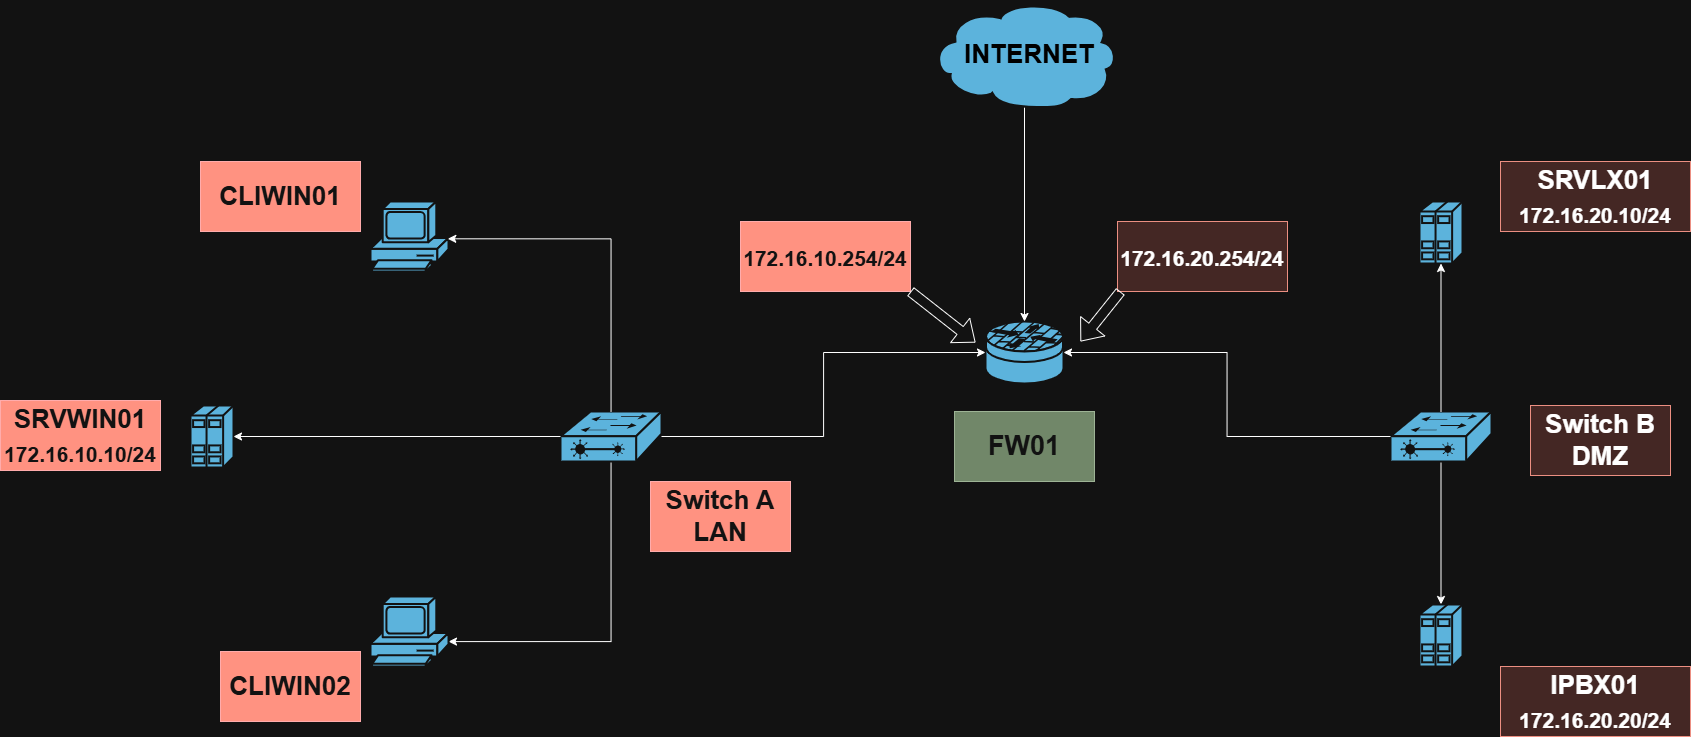

The diagram above was exported from draw.io. Its source (the exported page's mxGraphModel, read from the mxfile embedded in the PNG):
<mxGraphModel dx="2722" dy="2189" grid="1" gridSize="10" guides="1" tooltips="1" connect="1" arrows="1" fold="1" page="1" pageScale="1" pageWidth="827" pageHeight="1169" background="none" math="0" shadow="0">
  <root>
    <mxCell id="0" />
    <mxCell id="1" parent="0" />
    <mxCell id="J8yz1iWSdabjjlqVKgHK-2257" parent="1" style="strokeColor=#ffffff;sketch=0;html=1;pointerEvents=1;dashed=0;fillColor=#036897;strokeWidth=2;verticalLabelPosition=bottom;verticalAlign=top;align=center;outlineConnect=0;shape=mxgraph.cisco.security.router_firewall;" value="" vertex="1">
      <mxGeometry height="62" width="78" x="375" y="240" as="geometry" />
    </mxCell>
    <mxCell id="J8yz1iWSdabjjlqVKgHK-2259" edge="1" parent="1" source="J8yz1iWSdabjjlqVKgHK-2258" style="edgeStyle=orthogonalEdgeStyle;rounded=0;orthogonalLoop=1;jettySize=auto;html=1;" target="J8yz1iWSdabjjlqVKgHK-2257" value="">
      <mxGeometry relative="1" as="geometry" />
    </mxCell>
    <mxCell id="J8yz1iWSdabjjlqVKgHK-2258" parent="1" style="strokeColor=#ffffff;sketch=0;html=1;pointerEvents=1;dashed=0;fillColor=#036897;strokeWidth=2;verticalLabelPosition=bottom;verticalAlign=top;align=center;outlineConnect=0;shape=mxgraph.cisco.storage.cloud;" value="" vertex="1">
      <mxGeometry height="106" width="186" x="321" y="-80" as="geometry" />
    </mxCell>
    <mxCell id="J8yz1iWSdabjjlqVKgHK-2273" edge="1" parent="1" source="J8yz1iWSdabjjlqVKgHK-2260" style="edgeStyle=orthogonalEdgeStyle;rounded=0;orthogonalLoop=1;jettySize=auto;html=1;" target="J8yz1iWSdabjjlqVKgHK-2272">
      <mxGeometry relative="1" as="geometry">
        <Array as="points">
          <mxPoint x="1" y="560" />
        </Array>
      </mxGeometry>
    </mxCell>
    <mxCell id="J8yz1iWSdabjjlqVKgHK-2260" parent="1" style="strokeColor=#ffffff;sketch=0;html=1;pointerEvents=1;dashed=0;fillColor=#036897;strokeWidth=2;verticalLabelPosition=bottom;verticalAlign=top;align=center;outlineConnect=0;shape=mxgraph.cisco.switches.layer_2_remote_switch;" value="" vertex="1">
      <mxGeometry height="50" width="101" x="-50" y="330" as="geometry" />
    </mxCell>
    <mxCell id="J8yz1iWSdabjjlqVKgHK-2281" edge="1" parent="1" source="J8yz1iWSdabjjlqVKgHK-2261" style="edgeStyle=orthogonalEdgeStyle;rounded=0;orthogonalLoop=1;jettySize=auto;html=1;exitX=0.5;exitY=1;exitDx=0;exitDy=0;exitPerimeter=0;" target="J8yz1iWSdabjjlqVKgHK-2278">
      <mxGeometry relative="1" as="geometry" />
    </mxCell>
    <mxCell id="J8yz1iWSdabjjlqVKgHK-2261" parent="1" style="strokeColor=#ffffff;sketch=0;html=1;pointerEvents=1;dashed=0;fillColor=#036897;strokeWidth=2;verticalLabelPosition=bottom;verticalAlign=top;align=center;outlineConnect=0;shape=mxgraph.cisco.switches.layer_2_remote_switch;" value="" vertex="1">
      <mxGeometry height="50" width="101" x="780" y="330" as="geometry" />
    </mxCell>
    <mxCell id="J8yz1iWSdabjjlqVKgHK-2263" edge="1" parent="1" source="J8yz1iWSdabjjlqVKgHK-2260" style="edgeStyle=orthogonalEdgeStyle;rounded=0;orthogonalLoop=1;jettySize=auto;html=1;entryX=0;entryY=0.5;entryDx=0;entryDy=0;entryPerimeter=0;" target="J8yz1iWSdabjjlqVKgHK-2257">
      <mxGeometry relative="1" as="geometry">
        <Array as="points">
          <mxPoint x="213" y="355" />
          <mxPoint x="213" y="271" />
        </Array>
      </mxGeometry>
    </mxCell>
    <mxCell id="J8yz1iWSdabjjlqVKgHK-2264" edge="1" parent="1" source="J8yz1iWSdabjjlqVKgHK-2261" style="edgeStyle=orthogonalEdgeStyle;rounded=0;orthogonalLoop=1;jettySize=auto;html=1;entryX=1;entryY=0.5;entryDx=0;entryDy=0;entryPerimeter=0;" target="J8yz1iWSdabjjlqVKgHK-2257">
      <mxGeometry relative="1" as="geometry" />
    </mxCell>
    <mxCell id="J8yz1iWSdabjjlqVKgHK-2268" parent="1" style="sketch=0;html=1;pointerEvents=1;dashed=0;fillColor=#036897;strokeColor=#ffffff;strokeWidth=2;verticalLabelPosition=bottom;verticalAlign=top;align=center;outlineConnect=0;shape=mxgraph.cisco.computers_and_peripherals.pc;" value="" vertex="1">
      <mxGeometry height="70" width="78" x="-240" y="120" as="geometry" />
    </mxCell>
    <mxCell id="J8yz1iWSdabjjlqVKgHK-2272" parent="1" style="sketch=0;html=1;pointerEvents=1;dashed=0;fillColor=#036897;strokeColor=#ffffff;strokeWidth=2;verticalLabelPosition=bottom;verticalAlign=top;align=center;outlineConnect=0;shape=mxgraph.cisco.computers_and_peripherals.pc;" value="" vertex="1">
      <mxGeometry height="70" width="78" x="-240" y="515" as="geometry" />
    </mxCell>
    <mxCell id="J8yz1iWSdabjjlqVKgHK-2274" parent="1" style="strokeColor=#ffffff;sketch=0;html=1;pointerEvents=1;dashed=0;fillColor=#036897;strokeWidth=2;verticalLabelPosition=bottom;verticalAlign=top;align=center;outlineConnect=0;shape=mxgraph.cisco.servers.standard_host;" value="" vertex="1">
      <mxGeometry height="62" width="43" x="-420" y="324" as="geometry" />
    </mxCell>
    <mxCell id="J8yz1iWSdabjjlqVKgHK-2275" edge="1" parent="1" source="J8yz1iWSdabjjlqVKgHK-2260" style="edgeStyle=orthogonalEdgeStyle;rounded=0;orthogonalLoop=1;jettySize=auto;html=1;entryX=0.991;entryY=0.533;entryDx=0;entryDy=0;entryPerimeter=0;" target="J8yz1iWSdabjjlqVKgHK-2268">
      <mxGeometry relative="1" as="geometry">
        <Array as="points">
          <mxPoint x="1" y="157" />
        </Array>
      </mxGeometry>
    </mxCell>
    <mxCell id="J8yz1iWSdabjjlqVKgHK-2276" edge="1" parent="1" source="J8yz1iWSdabjjlqVKgHK-2260" style="edgeStyle=orthogonalEdgeStyle;rounded=0;orthogonalLoop=1;jettySize=auto;html=1;entryX=1;entryY=0.5;entryDx=0;entryDy=0;entryPerimeter=0;" target="J8yz1iWSdabjjlqVKgHK-2274">
      <mxGeometry relative="1" as="geometry" />
    </mxCell>
    <mxCell id="J8yz1iWSdabjjlqVKgHK-2277" parent="1" style="strokeColor=#ffffff;sketch=0;html=1;pointerEvents=1;dashed=0;fillColor=#036897;strokeWidth=2;verticalLabelPosition=bottom;verticalAlign=top;align=center;outlineConnect=0;shape=mxgraph.cisco.servers.standard_host;" value="" vertex="1">
      <mxGeometry height="62" width="43" x="809" y="120" as="geometry" />
    </mxCell>
    <mxCell id="J8yz1iWSdabjjlqVKgHK-2278" parent="1" style="strokeColor=#ffffff;sketch=0;html=1;pointerEvents=1;dashed=0;fillColor=#036897;strokeWidth=2;verticalLabelPosition=bottom;verticalAlign=top;align=center;outlineConnect=0;shape=mxgraph.cisco.servers.standard_host;" value="" vertex="1">
      <mxGeometry height="62" width="43" x="809" y="523" as="geometry" />
    </mxCell>
    <mxCell id="J8yz1iWSdabjjlqVKgHK-2280" edge="1" parent="1" source="J8yz1iWSdabjjlqVKgHK-2261" style="edgeStyle=orthogonalEdgeStyle;rounded=0;orthogonalLoop=1;jettySize=auto;html=1;entryX=0.5;entryY=1;entryDx=0;entryDy=0;entryPerimeter=0;" target="J8yz1iWSdabjjlqVKgHK-2277">
      <mxGeometry relative="1" as="geometry" />
    </mxCell>
    <mxCell id="J8yz1iWSdabjjlqVKgHK-2283" parent="1" style="text;html=1;whiteSpace=wrap;strokeColor=#B20000;fillColor=#e51400;align=center;verticalAlign=middle;rounded=0;fontSize=26;fontStyle=1;fontColor=#ffffff;" value="CLIWIN01" vertex="1">
      <mxGeometry height="70" width="160" x="-410" y="80" as="geometry" />
    </mxCell>
    <mxCell id="J8yz1iWSdabjjlqVKgHK-2284" parent="1" style="text;html=1;whiteSpace=wrap;strokeColor=#B20000;fillColor=#e51400;align=center;verticalAlign=middle;rounded=0;fontSize=26;fontColor=#ffffff;fontStyle=1" value="CLIWIN02" vertex="1">
      <mxGeometry height="70" width="140" x="-390" y="570" as="geometry" />
    </mxCell>
    <mxCell id="J8yz1iWSdabjjlqVKgHK-2285" parent="1" style="text;html=1;whiteSpace=wrap;strokeColor=#B20000;fillColor=#e51400;align=center;verticalAlign=middle;rounded=0;fontSize=28;fontStyle=1;fontColor=#ffffff;" value="&lt;font style=&quot;font-size: 26px;&quot;&gt;SRVWIN01&lt;/font&gt;&lt;div&gt;&lt;font style=&quot;font-size: 21px;&quot;&gt;172.16.10.10/24&lt;/font&gt;&lt;/div&gt;" vertex="1">
      <mxGeometry height="70" width="160" x="-610" y="319" as="geometry" />
    </mxCell>
    <mxCell id="J8yz1iWSdabjjlqVKgHK-2286" parent="1" style="text;html=1;whiteSpace=wrap;strokeColor=#3A5431;fillColor=#6d8764;align=center;verticalAlign=middle;rounded=0;fontSize=27;fontStyle=1;fontColor=#ffffff;" value="FW01" vertex="1">
      <mxGeometry height="70" width="140" x="344" y="330" as="geometry" />
    </mxCell>
    <mxCell id="J8yz1iWSdabjjlqVKgHK-2287" parent="1" style="text;html=1;whiteSpace=wrap;strokeColor=#ae4132;fillColor=#fad9d5;align=center;verticalAlign=middle;rounded=0;fontSize=28;fontStyle=1;" value="&lt;font style=&quot;font-size: 26px;&quot;&gt;SRVLX01&lt;/font&gt;&lt;div&gt;&lt;font style=&quot;font-size: 21px;&quot;&gt;172.16.20.10/24&lt;/font&gt;&lt;/div&gt;" vertex="1">
      <mxGeometry height="70" width="190" x="890" y="80" as="geometry" />
    </mxCell>
    <mxCell id="J8yz1iWSdabjjlqVKgHK-2290" parent="1" style="text;html=1;whiteSpace=wrap;strokeColor=#B20000;fillColor=#e51400;align=center;verticalAlign=middle;rounded=0;fontSize=26;fontStyle=1;fontColor=#ffffff;" value="Switch A LAN" vertex="1">
      <mxGeometry height="70" width="140" x="40" y="400" as="geometry" />
    </mxCell>
    <mxCell id="J8yz1iWSdabjjlqVKgHK-2291" parent="1" style="text;html=1;whiteSpace=wrap;strokeColor=#B20000;fillColor=#e51400;align=center;verticalAlign=middle;rounded=0;fontSize=28;fontStyle=1;fontColor=#ffffff;" value="&lt;font style=&quot;font-size: 21px;&quot;&gt;172.16.10.254/24&lt;/font&gt;" vertex="1">
      <mxGeometry height="70" width="170" x="130" y="140" as="geometry" />
    </mxCell>
    <mxCell id="J8yz1iWSdabjjlqVKgHK-2292" parent="1" style="text;html=1;whiteSpace=wrap;strokeColor=#ae4132;fillColor=#fad9d5;align=center;verticalAlign=middle;rounded=0;fontSize=28;fontStyle=1;" value="&lt;font style=&quot;font-size: 21px;&quot;&gt;172.16.20.254/24&lt;/font&gt;" vertex="1">
      <mxGeometry height="70" width="170" x="507" y="140" as="geometry" />
    </mxCell>
    <mxCell id="J8yz1iWSdabjjlqVKgHK-2293" parent="1" style="text;html=1;whiteSpace=wrap;strokeColor=#ae4132;fillColor=#fad9d5;align=center;verticalAlign=middle;rounded=0;fontSize=26;fontStyle=1;" value="Switch B DMZ" vertex="1">
      <mxGeometry height="70" width="140" x="920" y="324" as="geometry" />
    </mxCell>
    <mxCell id="J8yz1iWSdabjjlqVKgHK-2294" parent="1" style="text;html=1;whiteSpace=wrap;strokeColor=#ae4132;fillColor=#fad9d5;align=center;verticalAlign=middle;rounded=0;fontSize=28;fontStyle=1;" value="&lt;font style=&quot;font-size: 26px;&quot;&gt;IPBX01&lt;/font&gt;&lt;div&gt;&lt;font style=&quot;font-size: 21px;&quot;&gt;172.16.20.20/24&lt;/font&gt;&lt;/div&gt;" vertex="1">
      <mxGeometry height="70" width="190" x="890" y="585" as="geometry" />
    </mxCell>
    <mxCell id="J8yz1iWSdabjjlqVKgHK-2297" edge="1" parent="1" style="shape=flexArrow;endArrow=classic;html=1;rounded=0;entryX=0;entryY=0.5;entryDx=0;entryDy=0;entryPerimeter=0;" value="">
      <mxGeometry height="50" relative="1" width="50" as="geometry">
        <mxPoint x="300" y="210" as="sourcePoint" />
        <mxPoint x="365" y="261" as="targetPoint" />
      </mxGeometry>
    </mxCell>
    <mxCell id="J8yz1iWSdabjjlqVKgHK-2298" edge="1" parent="1" style="shape=flexArrow;endArrow=classic;html=1;rounded=0;" value="">
      <mxGeometry height="50" relative="1" width="50" as="geometry">
        <mxPoint x="510" y="210" as="sourcePoint" />
        <mxPoint x="470" y="260" as="targetPoint" />
      </mxGeometry>
    </mxCell>
    <mxCell id="J8yz1iWSdabjjlqVKgHK-2299" parent="1" style="text;html=1;whiteSpace=wrap;align=center;verticalAlign=middle;rounded=0;fontSize=26;fontStyle=1;fontColor=light-dark(#000000,#000000);" value="&lt;font&gt;INTERNET&lt;/font&gt;" vertex="1">
      <mxGeometry height="62" width="130" x="354" y="-58" as="geometry" />
    </mxCell>
  </root>
</mxGraphModel>